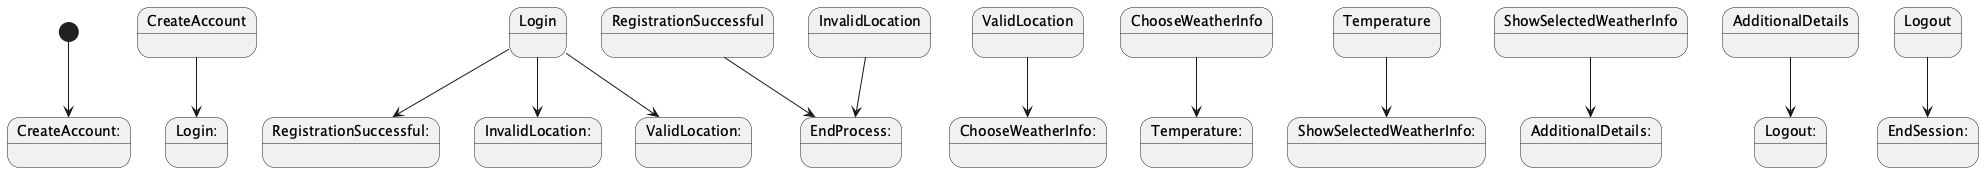

The diagram above was rendered by PlantUML. Its source (embedded in the PNG):
@startuml
[*] --> CreateAccount:
CreateAccount --> Login:
Login --> RegistrationSuccessful:
RegistrationSuccessful --> EndProcess:
Login --> InvalidLocation:
InvalidLocation --> EndProcess:
Login --> ValidLocation:
ValidLocation --> ChooseWeatherInfo:
ChooseWeatherInfo --> Temperature:
Temperature --> ShowSelectedWeatherInfo:
ShowSelectedWeatherInfo --> AdditionalDetails:
AdditionalDetails --> Logout:
Logout --> EndSession:
@enduml